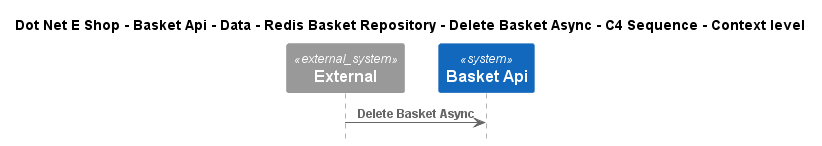

The diagram above was rendered by PlantUML. Its source (embedded in the PNG):
@startuml
!include ..\..\..\..\..\..\..\..\..\.c4s\C4_Sequence.puml

title Dot Net E Shop - Basket Api - Data - Redis Basket Repository - Delete Basket Async - C4 Sequence - Context level

System_Ext(C4InterFlow.SoftwareSystems.ExternalSystem, "External", "")
System(DotNetEShop.SoftwareSystems.BasketApi, "Basket Api", "")

Rel(C4InterFlow.SoftwareSystems.ExternalSystem, DotNetEShop.SoftwareSystems.BasketApi, "Delete Basket Async")


@enduml